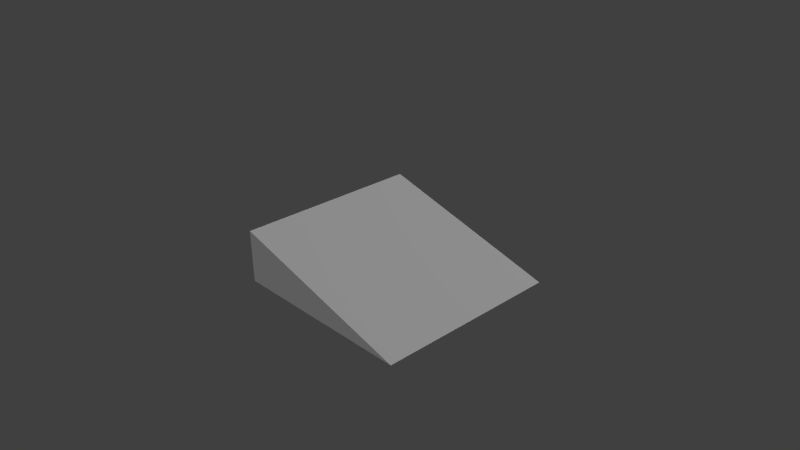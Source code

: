 # Source: rampe.blend  (saved by Blender 2.65.0; exported with 4.5.12 LTS)
import bpy
from mathutils import Matrix  # noqa: F401  (used for matrix-valued properties, if any)

bpy.ops.wm.read_factory_settings(use_empty=True)
scene = bpy.context.scene
scene.name = 'Scene'

# ---- collections
col_collection_1 = bpy.data.collections.new('Collection 1'); scene.collection.children.link(col_collection_1)

# ---- materials (node trees are filled in below, after node groups)
mat_material = bpy.data.materials.new('Material')
mat_material.alpha_threshold = 0.0
mat_material.use_transparent_shadow = False
mat_material.roughness = 0.5
mat_material.line_color = (0.0, 0.0, 0.0, 1.0)

# ---- material node trees

# ---- world
world_world = bpy.data.worlds.new('World'); scene.world = world_world
world_world.color = (0.05088, 0.05088, 0.05088)
world_world.use_sun_shadow = False
world_world.sun_shadow_jitter_overblur = 0.0
world_world.cycles.sampling_method = 'MANUAL'
world_world.cycles.sample_map_resolution = 256

# ---- cameras
cam_camera = bpy.data.cameras.new('Camera')
cam_camera.clip_end = 100.0
cam_camera.lens = 35.0
cam_camera.sensor_width = 32.0
cam_camera.sensor_height = 18.0
cam_camera.ortho_scale = 7.314
cam_camera.dof.focus_distance = 0.0
cam_camera.dof.aperture_fstop = 128.0

# ---- lights
light_sun = bpy.data.lights.new('Sun', 'SUN')
light_sun.transmission_factor = 0.0
light_sun.angle = 0.1993
light_sun.energy = 1.0
light_sun.shadow_buffer_clip_start = 0.5
light_sun.shadow_soft_size = 0.1
light_sun.shadow_cascade_max_distance = 1000.0
light_sun.cycles.use_multiple_importance_sampling = False
light_lamp = bpy.data.lights.new('Lamp', 'POINT')
light_lamp.transmission_factor = 0.0
light_lamp.cutoff_distance = 30.0
light_lamp.energy = 100.0
light_lamp.shadow_buffer_clip_start = 1.001
light_lamp.shadow_soft_size = 0.1
light_lamp.shadow_maximum_resolution = 0.006
light_lamp.use_absolute_resolution = True
light_lamp.cycles.use_multiple_importance_sampling = False

# ---- meshes
me_cube_001 = bpy.data.meshes.new('Cube.001')
me_cube_001.from_pydata([(1.696, 1.275, -1.234), (1.696, -1.275, -1.234), (-0.8535, -1.275, -1.234), (-0.8535, 1.275, -1.234), (-0.8535, -1.275, -0.5238), (-0.8535, 1.275, -0.5238)], [], [(0, 1, 2, 3), (0, 5, 4, 1), (1, 4, 2), (2, 4, 5, 3), (5, 0, 3)])
_uv = me_cube_001.uv_layers.new(name='UVMap')
_uv.uv.foreach_set('vector', [0.5, 0.001529, 0.9985, 0.0, 1.0, 0.4984, 0.5016, 0.5, 0.001587, 0.5189, 0.0, 0.001529, 0.4984, 0.0, 0.5, 0.5174, 0.6412, 0.9979, 0.6404, 0.5, 0.7752, 0.5001, 0.6404, 0.9984, 0.5016, 0.9988, 0.5, 0.5004, 0.6388, 0.5, 0.7773, 0.9854, 0.775, 0.5, 0.9767, 0.9836])
me_cube_001.materials.append(mat_material)
me_cube_001.use_remesh_preserve_volume = False
me_cube_001.use_remesh_preserve_attributes = False
me_cube_001.use_mirror_vertex_groups = False
me_cube_001.update()

# ---- objects
ob_sun = bpy.data.objects.new('Sun', light_sun)
ob_cube = bpy.data.objects.new('Cube', me_cube_001)
ob_lamp = bpy.data.objects.new('Lamp', light_lamp)
ob_camera = bpy.data.objects.new('Camera', cam_camera)

# ---- transforms, parenting, visibility, modifiers, constraints
ob_sun.location = (-10.38, -1.066, -0.4107)
ob_sun.rotation_euler = (0.4172, -0.05338, -0.7351)
ob_sun.lineart.crease_threshold = 0.0
ob_cube.location = (0.0, 0.0, 1.0)
ob_cube.lock_location = (True, True, True)
ob_cube.lock_rotation = (True, True, True)
ob_cube.lock_rotations_4d = False
ob_cube.empty_display_type = 'ARROWS'
ob_cube.lineart.crease_threshold = 0.0
ob_lamp.location = (4.076, 6.695, 5.904)
ob_lamp.rotation_euler = (0.6503, 0.05522, 1.866)
ob_lamp.lock_rotations_4d = False
ob_lamp.empty_display_type = 'ARROWS'
ob_lamp.color = (0.0, 0.0, 0.0, 0.0)
ob_lamp.lineart.crease_threshold = 0.0
ob_camera.location = (7.481, -6.508, 5.344)
ob_camera.rotation_euler = (1.109, 0.01082, 0.8149)
ob_camera.lock_rotations_4d = False
ob_camera.empty_display_type = 'ARROWS'
ob_camera.color = (0.0, 0.0, 0.0, 0.0)
ob_camera.display_type = 'WIRE'
ob_camera.lineart.crease_threshold = 0.0

# ---- collection membership
col_collection_1.objects.link(ob_sun)
col_collection_1.objects.link(ob_cube)
col_collection_1.objects.link(ob_lamp)
col_collection_1.objects.link(ob_camera)

# ---- scene / render settings (as saved in the file)
scene.camera = ob_camera
scene.frame_start = 1; scene.frame_end = 250; scene.frame_set(1)
scene.render.engine = 'BLENDER_EEVEE_NEXT'
scene.render.image_settings.color_mode = 'RGB'
scene.render.image_settings.compression = 90
scene.render.resolution_percentage = 50
scene.render.dither_intensity = 0.0
scene.render.bake_margin = 2
scene.cycles.use_denoising = False
scene.cycles.samples = 10
scene.cycles.sampling_pattern = 'TABULATED_SOBOL'
scene.cycles.light_sampling_threshold = 0.0
scene.cycles.use_adaptive_sampling = False
scene.cycles.use_light_tree = False
scene.cycles.blur_glossy = 0.0
scene.cycles.volume_bounces = 1
scene.cycles.pixel_filter_type = 'GAUSSIAN'
scene.cycles.sample_clamp_indirect = 0.0
scene.view_settings.view_transform = 'Standard'
bpy.context.view_layer.update()
